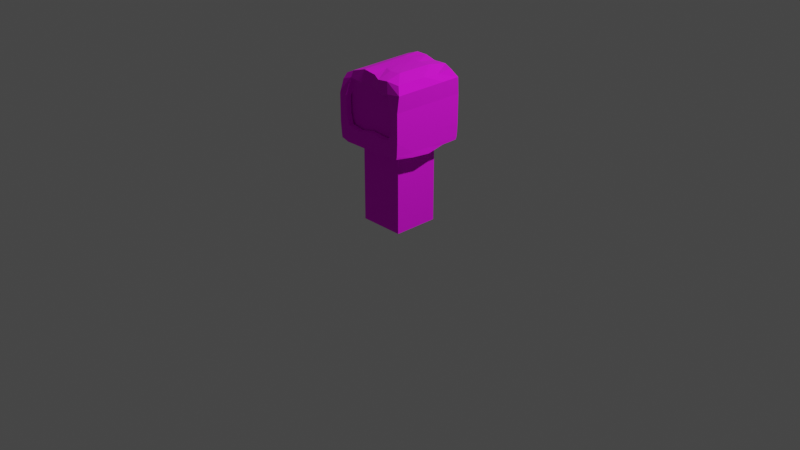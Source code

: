 # Source: creature.blend  (saved by Blender 2.92.15; exported with 4.5.12 LTS)
import bpy
from mathutils import Matrix  # noqa: F401  (used for matrix-valued properties, if any)

bpy.ops.wm.read_factory_settings(use_empty=True)
scene = bpy.context.scene
scene.name = 'Scene'

# ---- collections
col_collection = bpy.data.collections.new('Collection'); scene.collection.children.link(col_collection)

# ---- images (referenced by path relative to the original .blend; pixels are not part of the script)
import os
ASSET_DIR = os.environ.get("B2B_ASSET_DIR", "")  # directory of the original .blend (textures are referenced by path, not embedded)
HERE = os.path.dirname(os.path.abspath(__file__))  # packed textures are extracted next to this script under _unpacked/

def load_image(name, relpath, width, height, colorspace="sRGB"):
    """Load a texture the original file referenced (path relative to the .blend, or extracted next to this script)."""
    p = next((c for c in (os.path.join(HERE, relpath), os.path.join(ASSET_DIR, relpath)) if relpath and os.path.exists(c)), "")
    if p:
        img = bpy.data.images.load(p, check_existing=True)
        img.name = name
    else:  # same state as the original file: an image datablock whose file is absent (Cycles renders it pink)
        img = bpy.data.images.new(name, width, height)
        img.source = "FILE"
        img.filepath = "//" + (relpath or name)
    img.colorspace_settings.name = colorspace
    return img
img_bigpalette_png = load_image('BigPalette.png', 'BigPalette.png', 1024, 1024, 'sRGB')

# ---- materials (node trees are filled in below, after node groups)
mat_bigpalette = bpy.data.materials.new('BigPalette')
mat_bigpalette.alpha_threshold = 0.0
mat_bigpalette.use_transparent_shadow = False
mat_bigpalette.line_color = (0.0, 0.0, 0.0, 1.0)

# ---- material node trees
mat_bigpalette.use_nodes = True; mat_bigpalette.node_tree.nodes.clear()
_N = mat_bigpalette.node_tree.nodes; _L = mat_bigpalette.node_tree.links
n0 = _N.new('ShaderNodeOutputMaterial'); n0.name = 'Material Output'; n0.location = (300, 300)
n1 = _N.new('ShaderNodeBsdfPrincipled'); n1.name = 'Principled BSDF'; n1.location = (10, 300)
n1.distribution = 'GGX'
n1.subsurface_method = 'BURLEY'
n1.inputs[2].default_value = 1.0
n1.inputs[3].default_value = 1.45
n1.inputs[27].default_value = (0.0, 0.0, 0.0, 1.0)
n1.inputs[28].default_value = 1.0
n2 = _N.new('ShaderNodeTexImage'); n2.name = 'Image Texture'; n2.location = (-280, 280)
n2.image = img_bigpalette_png
_L.new(n1.outputs[0], n0.inputs[0])
_L.new(n2.outputs[0], n1.inputs[0])
n0.is_active_output = True

# ---- world
world_world = bpy.data.worlds.new('World'); scene.world = world_world
world_world.use_nodes = True; world_world.node_tree.nodes.clear()
_N = world_world.node_tree.nodes; _L = world_world.node_tree.links
n0 = _N.new('ShaderNodeOutputWorld'); n0.name = 'World Output'; n0.location = (300, 300)
n1 = _N.new('ShaderNodeBackground'); n1.name = 'Background'; n1.location = (10, 300)
n1.inputs[0].default_value = (0.05088, 0.05088, 0.05088, 1.0)
_L.new(n1.outputs[0], n0.inputs[0])
n0.is_active_output = True
world_world.color = (0.05088, 0.05088, 0.05088)
world_world.use_sun_shadow = False
world_world.sun_shadow_jitter_overblur = 0.0

# ---- cameras
cam_camera = bpy.data.cameras.new('Camera')
cam_camera.clip_end = 100.0
cam_camera.ortho_scale = 7.314

# ---- lights
light_light = bpy.data.lights.new('Light', 'POINT')
light_light.transmission_factor = 0.0
light_light.energy = 1000.0
light_light.shadow_soft_size = 0.1
light_light.shadow_maximum_resolution = 0.006
light_light.use_absolute_resolution = True

# ---- meshes
me_cube = bpy.data.meshes.new('Cube')
me_cube.from_pydata([(0.6749, 0.6749, 2.0), (0.6749, -0.6749, 2.0), (0.6749, -0.6749, 2.1), (0.6749, 0.6749, 2.1), (1.35, -1.35, 2.12), (-1.35, -1.35, 2.12), (1.35, 1.35, 2.12), (-1.35, 1.35, 2.12), (1.35, -1.35, 2.12), (-1.35, -1.35, 2.12), (1.35, 1.35, 2.12), (-1.35, 1.35, 2.12), (1.35, -1.35, 3.32), (1.35, 1.35, 3.32), (-0.6749, 0.6749, 2.0), (-0.6749, -0.6749, 2.0), (-0.6749, -0.6749, 2.1), (-0.6749, 0.6749, 2.1), (-1.35, -1.35, 2.12), (1.35, -1.35, 2.12), (-1.35, 1.35, 2.12), (1.35, 1.35, 2.12), (-1.35, -1.35, 2.12), (1.35, -1.35, 2.12), (-1.35, 1.35, 2.12), (1.35, 1.35, 2.12), (-1.35, -1.35, 3.32), (-1.35, 1.35, 3.32), (0.0, -0.6749, 2.0), (0.0, 0.6749, 2.0), (0.0, -0.6749, 2.1), (0.0, 0.6749, 2.1), (0.0, -1.35, 2.12), (0.0, 1.35, 2.12), (0.0, -1.35, 2.12), (0.0, 1.35, 2.12), (0.0, -1.35, 3.32), (0.0, 1.35, 3.32)], [(5, 9), (11, 7), (19, 23), (25, 21)], [(1, 0, 3, 2), (28, 1, 2, 30), (30, 2, 4, 32), (2, 3, 6, 4), (32, 4, 8, 34), (4, 6, 10, 8), (8, 10, 13, 12), (34, 8, 12, 36), (13, 37, 36, 12), (6, 33, 35, 10), (10, 35, 37, 13), (3, 31, 33, 6), (0, 29, 31, 3), (15, 16, 17, 14), (28, 30, 16, 15), (30, 32, 18, 16), (16, 18, 20, 17), (32, 34, 22, 18), (18, 22, 24, 20), (22, 26, 27, 24), (34, 36, 26, 22), (27, 26, 36, 37), (20, 24, 35, 33), (24, 27, 37, 35), (17, 20, 33, 31), (14, 17, 31, 29)])
_uv = me_cube.uv_layers.new(name='UVMap')
_uv.uv.foreach_set('vector', [0.9006, 0.8229, 0.9006, 0.8264, 0.8999, 0.8264, 0.8999, 0.8229, 0.9018, 0.8229, 0.9018, 0.8246, 0.9012, 0.8246, 0.9012, 0.8229, 0.9112, 0.8177, 0.9071, 0.8177, 0.9029, 0.816, 0.9112, 0.816, 0.9071, 0.8177, 0.9071, 0.8212, 0.9029, 0.8229, 0.9029, 0.816, 0.8972, 0.8276, 0.8972, 0.8276, 0.8972, 0.8276, 0.8972, 0.8276, 0.8972, 0.8276, 0.8972, 0.8276, 0.8972, 0.8276, 0.8972, 0.8276, 0.9103, 0.8229, 0.9103, 0.8299, 0.9029, 0.8299, 0.9029, 0.8229, 0.9029, 0.8299, 0.9092, 0.8299, 0.9092, 0.8341, 0.9029, 0.8341, 0.8937, 0.8229, 0.8999, 0.8229, 0.8999, 0.8322, 0.8937, 0.8322, 0.8972, 0.8276, 0.8972, 0.8276, 0.8972, 0.8276, 0.8972, 0.8276, 0.8937, 0.8322, 0.8999, 0.8322, 0.8999, 0.8363, 0.8937, 0.8363, 0.9071, 0.8212, 0.9112, 0.8212, 0.9112, 0.8229, 0.9029, 0.8229, 0.9012, 0.8229, 0.9012, 0.8246, 0.9006, 0.8246, 0.9006, 0.8229, 0.9006, 0.8229, 0.8999, 0.8229, 0.8999, 0.8264, 0.9006, 0.8264, 0.9018, 0.8229, 0.9012, 0.8229, 0.9012, 0.8246, 0.9018, 0.8246, 0.9112, 0.8177, 0.9112, 0.816, 0.9029, 0.816, 0.9071, 0.8177, 0.9071, 0.8177, 0.9029, 0.816, 0.9029, 0.8229, 0.9071, 0.8212, 0.8972, 0.8276, 0.8972, 0.8276, 0.8972, 0.8276, 0.8972, 0.8276, 0.8972, 0.8276, 0.8972, 0.8276, 0.8972, 0.8276, 0.8972, 0.8276, 0.9103, 0.8229, 0.9029, 0.8229, 0.9029, 0.8299, 0.9103, 0.8299, 0.9029, 0.8299, 0.9029, 0.8341, 0.9092, 0.8341, 0.9092, 0.8299, 0.8937, 0.8229, 0.8937, 0.8322, 0.8999, 0.8322, 0.8999, 0.8229, 0.8972, 0.8276, 0.8972, 0.8276, 0.8972, 0.8276, 0.8972, 0.8276, 0.8937, 0.8322, 0.8937, 0.8363, 0.8999, 0.8363, 0.8999, 0.8322, 0.9071, 0.8212, 0.9029, 0.8229, 0.9112, 0.8229, 0.9112, 0.8212, 0.9012, 0.8229, 0.9006, 0.8229, 0.9006, 0.8246, 0.9012, 0.8246])
me_cube.materials.append(mat_bigpalette)
me_cube.use_remesh_preserve_volume = False
me_cube.use_remesh_preserve_attributes = False
me_cube.use_mirror_vertex_groups = False
me_cube.update()
me_cube_003 = bpy.data.meshes.new('Cube.003')
me_cube_003.from_pydata([(0.6749, 0.6749, 2.0), (1.0, 1.0, 0.0), (0.6749, -0.6749, 2.0), (1.0, -1.0, 0.0), (1.0, -1.0, 2.0), (1.0, 1.0, 2.0), (-0.6749, 0.6749, 2.0), (-1.0, 1.0, 0.0), (-0.6749, -0.6749, 2.0), (-1.0, -1.0, 0.0), (-1.0, -1.0, 2.0), (-1.0, 1.0, 2.0), (0.0, 1.0, 0.0), (0.0, -1.0, 2.0), (0.0, -1.0, 0.0), (0.0, 1.0, 2.0), (0.0, -0.6749, 2.0), (0.0, 0.6749, 2.0)], [], [(12, 1, 3, 14), (1, 5, 4, 3), (12, 15, 5, 1), (0, 2, 4, 5), (17, 0, 5, 15), (2, 16, 13, 4), (3, 4, 13, 14), (12, 14, 9, 7), (7, 9, 10, 11), (12, 7, 11, 15), (6, 11, 10, 8), (17, 15, 11, 6), (8, 10, 13, 16), (9, 14, 13, 10)])
_uv = me_cube_003.uv_layers.new(name='UVMap')
_uv.uv.foreach_set('vector', [0.9898, 0.7566, 0.9849, 0.7566, 0.9849, 0.7525, 0.9898, 0.7525, 0.979, 0.7414, 0.979, 0.7469, 0.9717, 0.7469, 0.9717, 0.7414, 0.9922, 0.747, 0.9922, 0.7525, 0.9886, 0.7525, 0.9886, 0.747, 0.9871, 0.7409, 0.9871, 0.7446, 0.9856, 0.7469, 0.9856, 0.7414, 0.9896, 0.7409, 0.9871, 0.7409, 0.9856, 0.7414, 0.9893, 0.7414, 0.9871, 0.7446, 0.9896, 0.7446, 0.9893, 0.7469, 0.9856, 0.7469, 0.9886, 0.747, 0.9886, 0.7525, 0.9849, 0.7525, 0.9849, 0.747, 0.9898, 0.7566, 0.9898, 0.7525, 0.9849, 0.7525, 0.9849, 0.7566, 0.979, 0.7414, 0.9717, 0.7414, 0.9717, 0.7469, 0.979, 0.7469, 0.9922, 0.747, 0.9886, 0.747, 0.9886, 0.7525, 0.9922, 0.7525, 0.9871, 0.7409, 0.9856, 0.7414, 0.9856, 0.7469, 0.9871, 0.7446, 0.9896, 0.7409, 0.9893, 0.7414, 0.9856, 0.7414, 0.9871, 0.7409, 0.9871, 0.7446, 0.9856, 0.7469, 0.9893, 0.7469, 0.9896, 0.7446, 0.9886, 0.747, 0.9849, 0.747, 0.9849, 0.7525, 0.9886, 0.7525])
me_cube_003.materials.append(mat_bigpalette)
me_cube_003.use_remesh_preserve_volume = False
me_cube_003.use_remesh_preserve_attributes = False
me_cube_003.use_mirror_vertex_groups = False
me_cube_003.update()
me_cube_001 = bpy.data.meshes.new('Cube.001')
me_cube_001.from_pydata([(1.495, -1.545, 2.122), (1.296, -1.298, 2.083), (1.514, 1.455, 2.101), (1.296, 1.296, 2.081), (1.346, -1.25, 3.213), (1.42, -1.362, 3.429), (1.37, 1.253, 3.445), (1.295, 1.157, 3.227), (-1.241, -1.296, 2.16), (-1.438, -1.541, 2.129), (-1.294, 1.296, 2.087), (-1.457, 1.502, 2.084), (-1.349, -1.316, 3.339), (-1.224, -1.178, 3.132), (-1.253, 1.289, 3.148), (-1.372, 1.46, 3.348), (0.0, -1.526, 2.081), (0.0, -1.296, 2.081), (0.0158, 1.515, 2.052), (0.0, 1.296, 2.081), (0.08804, -1.101, 3.233), (0.05797, -1.235, 3.453), (-0.1222, 1.493, 3.505), (-0.1287, 1.321, 3.281), (1.319, 1.282, 3.174), (1.565, 1.451, 3.288), (1.336, -1.301, 3.194), (1.587, -1.494, 3.28), (0.01989, -1.349, 3.278), (0.06266, -1.153, 3.159), (4.7e-08, 1.526, 3.258), (-0.001081, 1.296, 3.224), (-1.55, 1.423, 3.193), (-1.312, 1.246, 3.094), (-1.431, -1.432, 3.227), (-1.275, -1.267, 3.037), (1.296, 1.296, 2.421), (1.526, 1.526, 2.421), (1.296, -1.3, 2.424), (1.526, -1.526, 2.421), (-1.526, 1.526, 2.421), (-1.295, 1.296, 2.423), (-1.526, -1.526, 2.421), (-1.299, -1.296, 2.44), (0.06227, -1.296, 2.421), (0.06227, -1.526, 2.421), (0.0, 1.526, 2.421), (0.0, 1.296, 2.421), (-1.139, 1.296, 2.081), (-1.146, 1.524, 2.059), (-1.026, 1.294, 3.199), (-1.08, 1.461, 3.424), (-1.139, -1.296, 2.081), (-1.139, -1.526, 2.081), (-1.038, -1.15, 3.173), (-1.059, -1.271, 3.402), (-1.139, 1.526, 3.258), (-1.124, 1.296, 3.228), (-1.114, -1.149, 3.163), (-1.101, -1.349, 3.278), (-1.066, -1.526, 2.402), (-1.066, -1.296, 2.402), (-1.139, 1.526, 2.421), (-1.139, 1.296, 2.421), (0.9614, 1.54, 2.106), (0.9843, 1.296, 2.081), (0.9258, 1.431, 3.466), (0.903, 1.307, 3.244), (0.9668, -1.533, 2.099), (0.9847, -1.296, 2.083), (0.9127, -1.44, 3.461), (0.9005, -1.307, 3.244), (0.9843, 1.526, 3.258), (0.9704, 1.301, 3.18), (1.043, -1.322, 3.193), (1.053, -1.554, 3.259), (1.041, -1.532, 2.406), (1.039, -1.302, 2.409), (0.9843, 1.526, 2.421), (0.9843, 1.296, 2.421), (-0.5211, -1.202, 3.481), (-0.5114, -1.074, 3.255), (-0.5658, 1.296, 3.222), (-0.5697, 1.526, 3.258), (-0.5697, 1.526, 2.421), (-0.5697, 1.296, 2.421), (-0.5697, 1.296, 2.081), (-0.6227, 1.538, 2.046), (-0.4938, 1.257, 3.294), (-0.5145, 1.424, 3.524), (-0.5205, -1.349, 3.256), (-0.521, -1.155, 3.131), (0.4986, -1.298, 3.225), (0.4635, -1.442, 3.438), (0.4921, -1.526, 3.258), (0.5361, -1.325, 3.15), (0.4589, 1.54, 2.092), (0.4921, 1.296, 2.081), (0.39, 1.419, 3.463), (0.3811, 1.262, 3.244), (0.4921, 1.526, 3.258), (0.4878, 1.296, 3.212), (0.4921, 1.526, 2.421), (0.4921, 1.296, 2.421), (0.7191, -1.526, 2.081), (0.7202, -1.296, 2.082), (0.7312, -1.296, 2.393), (0.7301, -1.526, 2.392), (-0.5697, -1.296, 2.081), (-0.5697, -1.526, 2.081), (-0.5514, -1.296, 2.358), (-0.5514, -1.526, 2.358), (0.0, 1.526, 2.63), (0.0, 1.296, 2.63), (1.526, 1.526, 2.63), (1.296, 1.296, 2.63), (1.296, -1.296, 2.628), (1.526, -1.526, 2.63), (-1.296, 1.296, 2.63), (-1.526, 1.526, 2.63), (-1.526, -1.526, 2.63), (-1.296, -1.296, 2.63), (-1.18, -1.526, 2.615), (-1.18, -1.296, 2.615), (-1.139, 1.296, 2.63), (-1.139, 1.526, 2.63), (1.182, -1.537, 2.524), (1.182, -1.306, 2.522), (0.9843, 1.296, 2.63), (0.9843, 1.526, 2.63), (-0.5697, 1.526, 2.63), (-0.5697, 1.296, 2.63), (0.4921, 1.526, 2.63), (0.4921, 1.296, 2.63), (0.0, 1.296, 2.966), (0.0, 1.526, 2.966), (1.165, -1.506, 2.928), (1.163, -1.275, 2.925), (0.9843, 1.526, 2.966), (0.977, 1.296, 2.952), (0.4921, 1.296, 2.966), (0.4921, 1.526, 2.966), (1.526, 1.526, 2.966), (1.296, 1.303, 2.967), (1.297, -1.299, 2.984), (1.526, -1.526, 2.966), (-1.294, 1.313, 2.95), (-1.526, 1.526, 2.966), (-1.526, -1.526, 2.966), (-1.309, -1.301, 2.881), (-1.18, -1.526, 2.983), (-1.188, -1.296, 2.932), (-1.123, 1.296, 2.944), (-1.139, 1.526, 2.966), (-0.5697, 1.526, 2.966), (-0.5697, 1.296, 2.966), (1.543, 0.02511, 2.03), (1.296, 0.0, 2.081), (1.309, -0.114, 3.231), (1.412, -0.1102, 3.444), (-0.0352, 0.07708, 3.285), (-0.04158, 0.07319, 3.515), (-1.267, 0.002448, 2.123), (-1.496, 0.03239, 2.114), (-1.36, 0.07179, 3.344), (-1.243, 0.07455, 3.135), (-1.49, -0.004872, 3.21), (-1.274, -0.000528, 3.102), (1.576, -0.02133, 3.284), (1.328, -0.0248, 3.189), (1.296, 0.0, 2.421), (1.526, 0.0, 2.421), (-1.296, 0.001227, 2.432), (-1.526, -5.333e-08, 2.421), (-1.024, 0.09726, 3.187), (-1.069, 0.09501, 3.413), (0.8987, -0.1208, 3.307), (0.9204, -0.12, 3.538), (-0.5178, 0.111, 3.502), (-0.4961, 0.1146, 3.273), (0.4279, -0.127, 3.525), (0.4341, -0.1246, 3.295), (1.296, 0.0, 2.63), (1.526, 0.0, 2.63), (-1.296, 0.0, 2.63), (-1.526, 0.0, 2.63), (1.526, 1.911e-08, 2.966), (1.296, -0.0004396, 2.984), (-1.526, -1.434e-07, 2.966), (-1.297, 0.003297, 2.938), (1.53, -0.7711, 2.065), (1.296, -0.7632, 2.081), (1.299, -0.7764, 3.223), (1.404, -0.7811, 3.439), (0.003467, -0.6088, 3.502), (0.01129, -0.5927, 3.272), (-1.253, -0.7607, 2.144), (-1.489, -0.7953, 2.126), (-1.355, -0.6223, 3.341), (-1.231, -0.6193, 3.134), (1.333, -0.7581, 3.197), (1.581, -0.7576, 3.282), (1.526, -0.7632, 2.421), (1.296, -0.7632, 2.421), (0.9171, -0.8376, 3.536), (0.9022, -0.8254, 3.306), (0.4561, -0.8275, 3.289), (0.4463, -0.8424, 3.518), (1.526, -0.7632, 2.63), (1.296, -0.7632, 2.63), (1.296, -0.7636, 2.986), (1.526, -0.7632, 2.966), (-1.461, -0.7186, 3.218), (-1.252, -0.7144, 3.108), (-1.296, -0.7619, 2.438), (-1.526, -0.7632, 2.421), (-1.021, -0.5859, 3.181), (-1.064, -0.5881, 3.408), (-0.5194, -0.5455, 3.492), (-0.5012, -0.5404, 3.262), (-1.296, -0.7632, 2.63), (-1.526, -0.7632, 2.63), (-1.526, -0.7632, 2.966), (-1.296, -0.7611, 2.936), (-1.292, 0.7134, 3.099), (-1.52, 0.7088, 3.201), (-1.526, 0.7632, 2.421), (-1.296, 0.765, 2.43), (-1.074, 0.7781, 3.419), (-1.027, 0.7804, 3.193), (-0.4952, 0.7696, 3.283), (-0.5161, 0.7676, 3.513), (-1.526, 0.7632, 2.63), (-1.296, 0.7632, 2.63), (-1.296, 0.766, 2.957), (-1.526, 0.7632, 2.966), (1.521, 0.7559, 2.096), (1.296, 0.7632, 2.081), (1.257, 0.635, 3.196), (1.351, 0.6391, 3.411), (-0.09146, 0.7488, 3.298), (-0.08663, 0.7552, 3.528), (-1.281, 0.7656, 2.102), (-1.52, 0.7057, 2.1), (-1.366, 0.7659, 3.346), (-1.253, 0.7685, 3.137), (1.57, 0.7149, 3.286), (1.324, 0.7132, 3.179), (1.296, 0.7632, 2.421), (1.526, 0.7632, 2.421), (0.902, 0.5899, 3.309), (0.9237, 0.5975, 3.539), (0.4095, 0.5883, 3.531), (0.4094, 0.5812, 3.301), (1.296, 0.7632, 2.63), (1.526, 0.7632, 2.63), (1.526, 0.7632, 2.966), (1.296, 0.7628, 2.982), (1.518, 1.503, 2.174), (1.509, -1.533, 2.168), (-1.526, 1.526, 2.151), (-1.477, -1.526, 2.181), (0.01274, -1.526, 2.151), (0.0, 1.526, 2.151), (-1.139, 1.526, 2.151), (-1.125, -1.526, 2.147), (0.9843, 1.526, 2.151), (0.9959, -1.528, 2.148), (-0.5697, 1.526, 2.151), (0.4921, 1.526, 2.151), (0.7213, -1.526, 2.145), (-0.566, -1.526, 2.138), (-1.502, -9.558e-08, 2.166), (1.526, 0.0, 2.151), (1.526, -0.7632, 2.151), (-1.49, -0.7632, 2.174), (-1.514, 0.7632, 2.158), (1.526, 0.7632, 2.151), (1.296, 1.296, 2.151), (1.296, -1.298, 2.153), (-1.294, 1.296, 2.155), (-1.253, -1.296, 2.217), (0.01274, -1.296, 2.151), (0.0, 1.296, 2.151), (-1.139, 1.296, 2.151), (-1.124, -1.296, 2.147), (0.9843, 1.296, 2.151), (0.9958, -1.298, 2.15), (-0.5697, 1.296, 2.151), (0.4921, 1.296, 2.151), (0.7225, -1.296, 2.146), (-0.566, -1.296, 2.138), (-1.273, 0.002198, 2.186), (1.296, 0.0, 2.151), (1.296, -0.7632, 2.151), (-1.262, -0.7609, 2.204), (-1.284, 0.7655, 2.169), (1.296, 0.7632, 2.151), (1.296, -0.7632, 2.081), (1.296, -1.298, 2.083), (0.9843, 1.296, 2.081), (1.296, 1.296, 2.081), (1.296, 1.296, 2.151), (1.296, -1.298, 2.153), (0.7202, -1.296, 2.082), (0.0, -1.296, 2.081), (-1.253, -0.7607, 2.144), (-1.241, -1.296, 2.16), (-1.139, 1.296, 2.081), (-1.294, 1.296, 2.087), (-1.294, 1.296, 2.155), (-1.253, -1.296, 2.217), (-0.5697, -1.296, 2.081), (-0.5697, 1.296, 2.081), (-1.139, -1.296, 2.081), (-1.139, 1.296, 2.151), (-1.124, -1.296, 2.147), (0.4921, 1.296, 2.081), (0.9847, -1.296, 2.083), (0.0, 1.296, 2.081), (-0.5697, 1.296, 2.151), (-0.566, -1.296, 2.138), (1.296, 0.7632, 2.081), (1.296, 0.0, 2.081), (-1.281, 0.7656, 2.102), (-1.267, 0.002448, 2.123), (-1.273, 0.002198, 2.186), (-1.262, -0.7609, 2.204), (-1.284, 0.7655, 2.169), (0.01274, -1.296, 2.151), (0.0, 1.296, 2.151), (0.9843, 1.296, 2.151), (0.9958, -1.298, 2.15), (0.4921, 1.296, 2.151), (0.7225, -1.296, 2.146), (1.296, 0.0, 2.151), (1.296, -0.7632, 2.151), (1.296, 0.7632, 2.151), (0.9077, -0.535, 2.094), (0.9077, -0.9098, 2.096), (0.6888, 0.909, 2.094), (0.9077, 0.909, 2.094), (0.9077, 0.909, 2.143), (0.9077, -0.9101, 2.145), (0.5037, -0.9089, 2.095), (-0.001245, -0.9089, 2.094), (-0.8795, -0.5333, 2.139), (-0.8712, -0.9089, 2.149), (-0.8002, 0.909, 2.094), (-0.9086, 0.909, 2.098), (-0.9087, 0.909, 2.146), (-0.8795, -0.9089, 2.19), (-0.4007, -0.9089, 2.094), (-0.4007, 0.909, 2.094), (-0.8002, -0.9089, 2.094), (-0.8002, 0.909, 2.143), (-0.7897, -0.9089, 2.14), (0.3438, 0.909, 2.094), (0.6892, -0.9089, 2.096), (-0.001245, 0.909, 2.094), (-0.4007, 0.909, 2.143), (-0.3981, -0.9089, 2.134), (0.9077, 0.5352, 2.094), (0.9077, 7.285e-05, 2.094), (-0.8995, 0.5368, 2.109), (-0.8893, 0.001789, 2.124), (-0.8936, 0.001614, 2.168), (-0.8858, -0.5334, 2.181), (-0.9017, 0.5368, 2.156), (0.007689, -0.9089, 2.143), (-0.001245, 0.909, 2.143), (0.6888, 0.909, 2.143), (0.6969, -0.9097, 2.143), (0.3438, 0.909, 2.143), (0.5053, -0.9089, 2.14), (0.9077, 7.285e-05, 2.143), (0.9077, -0.535, 2.143), (0.9077, 0.5352, 2.143)], [], [(190, 0, 1, 191), (64, 2, 3, 65), (104, 16, 17, 105), (196, 8, 9, 197), (48, 10, 11, 49), (108, 17, 16, 109), (94, 28, 29, 95), (106, 44, 45, 107), (86, 48, 49, 87), (8, 52, 53, 9), (90, 59, 58, 91), (110, 61, 60, 111), (122, 60, 61, 123), (96, 64, 65, 97), (0, 68, 69, 1), (136, 75, 74, 137), (19, 86, 87, 18), (28, 90, 91, 29), (75, 94, 95, 74), (18, 96, 97, 19), (68, 104, 105, 69), (77, 106, 107, 76), (52, 108, 109, 53), (44, 110, 111, 45), (150, 122, 123, 151), (76, 126, 127, 77), (126, 136, 137, 127), (59, 150, 151, 58), (236, 156, 157, 237), (242, 162, 163, 243), (156, 190, 191, 157), (162, 196, 197, 163), (2, 236, 237, 3), (10, 242, 243, 11), (239, 246, 25, 6), (238, 7, 24, 247), (70, 75, 27, 5), (71, 4, 26, 74), (93, 207, 194, 21), (92, 20, 195, 206), (98, 100, 30, 22), (99, 23, 31, 101), (32, 225, 244, 15), (33, 14, 245, 224), (34, 59, 55, 12), (35, 13, 54, 58), (194, 218, 80, 21), (195, 20, 81, 219), (30, 83, 89, 22), (31, 23, 88, 82), (135, 154, 83, 30), (134, 31, 82, 155), (148, 150, 59, 34), (149, 35, 58, 151), (147, 235, 225, 32), (146, 33, 224, 234), (100, 141, 135, 30), (101, 31, 134, 140), (75, 136, 145, 27), (74, 26, 144, 137), (246, 256, 142, 25), (247, 24, 143, 257), (277, 236, 2, 258), (52, 8, 307, 314), (267, 68, 0, 259), (196, 162, 325, 306), (269, 96, 18, 263), (17, 108, 312, 305), (260, 276, 226, 40), (280, 41, 227, 296), (261, 265, 60, 42), (281, 43, 61, 285), (263, 268, 84, 46), (283, 47, 85, 288), (264, 260, 40, 62), (284, 63, 41, 280), (265, 271, 111, 60), (285, 61, 110, 291), (153, 147, 32, 56), (152, 57, 33, 146), (56, 32, 15, 51), (57, 50, 14, 33), (217, 198, 12, 55), (216, 54, 13, 199), (59, 90, 80, 55), (58, 54, 81, 91), (258, 2, 64, 266), (282, 290, 334, 329), (270, 104, 68, 267), (108, 52, 314, 312), (25, 142, 138, 72), (24, 73, 139, 143), (6, 25, 72, 66), (7, 67, 73, 24), (5, 193, 204, 70), (4, 71, 205, 192), (93, 94, 75, 70), (92, 71, 74, 95), (90, 28, 21, 80), (91, 81, 20, 29), (268, 264, 62, 84), (288, 85, 63, 284), (154, 153, 56, 83), (155, 82, 57, 152), (83, 56, 51, 89), (82, 88, 50, 57), (218, 217, 55, 80), (219, 81, 54, 216), (21, 28, 94, 93), (20, 92, 95, 29), (266, 64, 96, 269), (291, 282, 329, 321), (72, 138, 141, 100), (73, 101, 140, 139), (66, 72, 100, 98), (67, 99, 101, 73), (70, 204, 207, 93), (71, 92, 206, 205), (262, 16, 104, 270), (297, 278, 302, 337), (271, 262, 45, 111), (291, 110, 44, 282), (129, 78, 102, 132), (128, 133, 103, 79), (84, 62, 125, 130), (85, 131, 124, 63), (114, 37, 78, 129), (115, 128, 79, 36), (62, 40, 119, 125), (63, 124, 118, 41), (255, 249, 37, 114), (254, 115, 36, 248), (126, 76, 39, 117), (127, 116, 38, 77), (132, 102, 46, 112), (133, 113, 47, 103), (40, 226, 232, 119), (41, 118, 233, 227), (42, 60, 122, 120), (43, 121, 123, 61), (46, 84, 130, 112), (47, 113, 131, 85), (138, 129, 132, 141), (139, 140, 133, 128), (130, 125, 153, 154), (131, 155, 152, 124), (142, 114, 129, 138), (143, 139, 128, 115), (125, 119, 147, 153), (124, 152, 146, 118), (256, 255, 114, 142), (257, 143, 115, 254), (136, 126, 117, 145), (137, 144, 116, 127), (141, 132, 112, 135), (140, 134, 113, 133), (119, 232, 235, 147), (118, 146, 234, 233), (120, 122, 150, 148), (121, 149, 151, 123), (112, 130, 154, 135), (113, 134, 155, 131), (185, 221, 222, 188), (184, 189, 223, 220), (211, 208, 183, 186), (210, 187, 182, 209), (173, 215, 221, 185), (172, 184, 220, 214), (208, 202, 171, 183), (209, 182, 170, 203), (177, 251, 252, 180), (176, 181, 253, 250), (231, 228, 175, 178), (230, 179, 174, 229), (159, 239, 251, 177), (158, 176, 250, 238), (228, 244, 164, 175), (229, 174, 165, 245), (272, 275, 215, 173), (292, 172, 214, 295), (274, 190, 156, 273), (242, 10, 309, 324), (201, 211, 186, 168), (200, 169, 187, 210), (188, 222, 212, 166), (189, 167, 213, 223), (241, 231, 178, 161), (240, 160, 179, 230), (166, 212, 198, 164), (167, 165, 199, 213), (180, 252, 241, 161), (181, 160, 240, 253), (193, 201, 168, 159), (192, 158, 169, 200), (5, 27, 201, 193), (4, 192, 200, 26), (212, 34, 12, 198), (213, 199, 13, 35), (222, 148, 34, 212), (223, 213, 35, 149), (27, 145, 211, 201), (26, 200, 210, 144), (259, 0, 190, 274), (292, 295, 327, 326), (275, 261, 42, 215), (295, 214, 43, 281), (117, 39, 202, 208), (116, 209, 203, 38), (215, 42, 120, 221), (214, 220, 121, 43), (145, 117, 208, 211), (144, 210, 209, 116), (221, 120, 148, 222), (220, 223, 149, 121), (204, 177, 180, 207), (205, 206, 181, 176), (178, 175, 217, 218), (179, 219, 216, 174), (193, 159, 177, 204), (192, 205, 176, 158), (175, 164, 198, 217), (174, 216, 199, 165), (161, 178, 218, 194), (160, 195, 219, 179), (207, 180, 161, 194), (206, 195, 160, 181), (252, 98, 22, 241), (253, 240, 23, 99), (22, 89, 231, 241), (23, 240, 230, 88), (51, 15, 244, 228), (50, 229, 245, 14), (239, 6, 66, 251), (238, 250, 67, 7), (89, 51, 228, 231), (88, 230, 229, 50), (251, 66, 98, 252), (250, 253, 99, 67), (232, 185, 188, 235), (233, 234, 189, 184), (186, 183, 255, 256), (187, 257, 254, 182), (226, 173, 185, 232), (227, 233, 184, 172), (183, 171, 249, 255), (182, 254, 248, 170), (276, 272, 173, 226), (296, 227, 172, 292), (273, 156, 236, 277), (287, 279, 303, 332), (168, 186, 256, 246), (169, 247, 257, 187), (235, 188, 166, 225), (234, 224, 167, 189), (225, 166, 164, 244), (224, 245, 165, 167), (159, 168, 246, 239), (158, 238, 247, 169), (171, 273, 277, 249), (243, 163, 272, 276), (197, 9, 261, 275), (39, 259, 274, 202), (202, 274, 273, 171), (163, 197, 275, 272), (109, 16, 262, 271), (45, 262, 270, 107), (78, 266, 269, 102), (87, 49, 264, 268), (107, 270, 267, 76), (37, 258, 266, 78), (53, 109, 271, 265), (49, 11, 260, 264), (18, 87, 268, 263), (9, 53, 265, 261), (11, 243, 276, 260), (102, 269, 263, 46), (76, 267, 259, 39), (249, 277, 258, 37), (170, 248, 297, 293), (294, 293, 335, 336), (48, 86, 313, 308), (38, 203, 294, 279), (203, 170, 293, 294), (237, 157, 323, 322), (289, 283, 330, 333), (44, 106, 290, 282), (79, 103, 289, 286), (65, 3, 301, 300), (106, 77, 287, 290), (36, 79, 286, 278), (279, 294, 336, 303), (86, 19, 319, 313), (157, 191, 298, 323), (280, 296, 328, 310), (295, 281, 311, 327), (103, 47, 283, 289), (77, 38, 279, 287), (248, 36, 278, 297), (299, 318, 358, 339), (311, 316, 356, 351), (301, 322, 362, 341), (300, 301, 341, 340), (328, 326, 366, 368), (317, 300, 340, 357), (330, 320, 360, 370), (298, 299, 339, 338), (335, 337, 377, 375), (315, 310, 350, 355), (306, 325, 365, 346), (316, 321, 361, 356), (323, 298, 338, 363), (314, 307, 347, 354), (302, 331, 371, 342), (308, 313, 353, 348), (334, 332, 372, 374), (325, 324, 364, 365), (305, 312, 352, 345), (320, 315, 355, 360), (286, 289, 333, 331), (97, 65, 300, 317), (8, 196, 306, 307), (162, 242, 324, 325), (288, 284, 315, 320), (290, 287, 332, 334), (19, 97, 317, 319), (10, 48, 308, 309), (278, 286, 331, 302), (285, 291, 321, 316), (1, 69, 318, 299), (284, 280, 310, 315), (105, 17, 305, 304), (293, 297, 337, 335), (3, 237, 322, 301), (283, 288, 320, 330), (296, 292, 326, 328), (191, 1, 299, 298), (281, 285, 316, 311), (69, 105, 304, 318), (377, 342, 341, 362), (372, 343, 339, 358), (373, 370, 359, 357), (342, 371, 340, 341), (374, 372, 358, 344), (371, 373, 357, 340), (369, 374, 344, 345), (376, 375, 363, 338), (343, 376, 338, 339), (375, 377, 362, 363), (364, 368, 366, 365), (346, 367, 351, 347), (365, 366, 367, 346), (352, 361, 369, 345), (353, 360, 355, 348), (354, 356, 361, 352), (348, 355, 350, 349), (359, 370, 360, 353), (347, 351, 356, 354), (349, 350, 368, 364), (327, 311, 351, 367), (324, 309, 349, 364), (310, 328, 368, 350), (313, 319, 359, 353), (303, 336, 376, 343), (333, 330, 370, 373), (336, 335, 375, 376), (304, 305, 345, 344), (332, 303, 343, 372), (319, 317, 357, 359), (326, 327, 367, 366), (307, 306, 346, 347), (337, 302, 342, 377), (318, 304, 344, 358), (321, 329, 369, 361), (309, 308, 348, 349), (312, 314, 354, 352), (329, 334, 374, 369), (331, 333, 373, 371), (322, 323, 363, 362)])
_uv = me_cube_001.uv_layers.new(name='UVMap')
_uv.uv.foreach_set('vector', [0.9874, 0.7442, 0.9874, 0.742, 0.9874, 0.742, 0.9874, 0.7442, 0.97, 0.7532, 0.9673, 0.7532, 0.9673, 0.7532, 0.97, 0.7532, 0.982, 0.7505, 0.9784, 0.7505, 0.9784, 0.7505, 0.982, 0.7505, 0.9874, 0.7442, 0.9874, 0.742, 0.9874, 0.742, 0.9874, 0.7442, 0.9692, 0.7532, 0.9673, 0.7532, 0.9673, 0.7532, 0.9692, 0.7532, 0.9813, 0.7505, 0.9784, 0.7505, 0.9784, 0.7505, 0.9813, 0.7505, 0.9809, 0.7549, 0.9784, 0.7549, 0.9784, 0.7549, 0.9809, 0.7549, 0.982, 0.7518, 0.9784, 0.7518, 0.9784, 0.7518, 0.982, 0.7518, 0.972, 0.7532, 0.9692, 0.7532, 0.9692, 0.7532, 0.972, 0.7532, 0.986, 0.7505, 0.9841, 0.7505, 0.9841, 0.7505, 0.986, 0.7505, 0.9813, 0.7549, 0.9841, 0.7549, 0.9841, 0.7549, 0.9813, 0.7549, 0.9813, 0.7518, 0.9841, 0.7518, 0.9841, 0.7518, 0.9813, 0.7518, 0.9841, 0.7525, 0.9841, 0.7518, 0.9841, 0.7518, 0.9841, 0.7525, 0.9724, 0.7532, 0.97, 0.7532, 0.97, 0.7532, 0.9724, 0.7532, 0.986, 0.7505, 0.9833, 0.7505, 0.9833, 0.7505, 0.986, 0.7505, 0.9833, 0.7538, 0.9833, 0.7549, 0.9833, 0.7549, 0.9833, 0.7538, 0.9748, 0.7532, 0.972, 0.7532, 0.972, 0.7532, 0.9748, 0.7532, 0.9784, 0.7549, 0.9813, 0.7549, 0.9813, 0.7549, 0.9784, 0.7549, 0.9833, 0.7549, 0.9809, 0.7549, 0.9809, 0.7549, 0.9833, 0.7549, 0.9748, 0.7532, 0.9724, 0.7532, 0.9724, 0.7532, 0.9748, 0.7532, 0.9833, 0.7505, 0.982, 0.7505, 0.982, 0.7505, 0.9833, 0.7505, 0.9833, 0.7518, 0.982, 0.7518, 0.982, 0.7518, 0.9833, 0.7518, 0.9841, 0.7505, 0.9813, 0.7505, 0.9813, 0.7505, 0.9841, 0.7505, 0.9784, 0.7518, 0.9813, 0.7518, 0.9813, 0.7518, 0.9784, 0.7518, 0.9841, 0.7538, 0.9841, 0.7525, 0.9841, 0.7525, 0.9841, 0.7538, 0.9833, 0.7518, 0.9833, 0.7525, 0.9833, 0.7525, 0.9833, 0.7518, 0.9833, 0.7525, 0.9833, 0.7538, 0.9833, 0.7538, 0.9833, 0.7525, 0.9841, 0.7549, 0.9841, 0.7538, 0.9841, 0.7538, 0.9841, 0.7549, 0.9874, 0.7484, 0.9874, 0.7463, 0.9874, 0.7463, 0.9874, 0.7484, 0.9874, 0.7484, 0.9874, 0.7463, 0.9874, 0.7463, 0.9874, 0.7484, 0.9874, 0.7463, 0.9874, 0.7442, 0.9874, 0.7442, 0.9874, 0.7463, 0.9874, 0.7463, 0.9874, 0.7442, 0.9874, 0.7442, 0.9874, 0.7463, 0.9874, 0.7505, 0.9874, 0.7484, 0.9874, 0.7484, 0.9874, 0.7505, 0.9874, 0.7505, 0.9874, 0.7484, 0.9874, 0.7484, 0.9874, 0.7505, 0.9784, 0.7484, 0.9796, 0.7484, 0.9796, 0.7505, 0.9784, 0.7505, 0.9784, 0.7484, 0.9784, 0.7505, 0.9796, 0.7505, 0.9796, 0.7484, 0.9833, 0.7555, 0.9833, 0.7549, 0.986, 0.7549, 0.986, 0.7555, 0.9833, 0.7555, 0.986, 0.7555, 0.986, 0.7549, 0.9833, 0.7549, 0.9724, 0.7532, 0.9724, 0.7504, 0.9748, 0.7504, 0.9748, 0.7532, 0.9724, 0.7532, 0.9748, 0.7532, 0.9748, 0.7504, 0.9724, 0.7504, 0.9724, 0.7582, 0.9724, 0.7576, 0.9748, 0.7576, 0.9748, 0.7582, 0.9724, 0.7582, 0.9748, 0.7582, 0.9748, 0.7576, 0.9724, 0.7576, 0.9796, 0.7505, 0.9796, 0.7484, 0.9784, 0.7484, 0.9784, 0.7505, 0.9796, 0.7505, 0.9784, 0.7505, 0.9784, 0.7484, 0.9796, 0.7484, 0.986, 0.7549, 0.9841, 0.7549, 0.9841, 0.7555, 0.986, 0.7555, 0.986, 0.7549, 0.986, 0.7555, 0.9841, 0.7555, 0.9841, 0.7549, 0.9748, 0.7504, 0.972, 0.7504, 0.972, 0.7532, 0.9748, 0.7532, 0.9748, 0.7504, 0.9748, 0.7532, 0.972, 0.7532, 0.972, 0.7504, 0.9748, 0.7576, 0.972, 0.7576, 0.972, 0.7582, 0.9748, 0.7582, 0.9748, 0.7576, 0.9748, 0.7582, 0.972, 0.7582, 0.972, 0.7576, 0.9748, 0.7565, 0.972, 0.7565, 0.972, 0.7576, 0.9748, 0.7576, 0.9748, 0.7565, 0.9748, 0.7576, 0.972, 0.7576, 0.972, 0.7565, 0.986, 0.7538, 0.9841, 0.7538, 0.9841, 0.7549, 0.986, 0.7549, 0.986, 0.7538, 0.986, 0.7549, 0.9841, 0.7549, 0.9841, 0.7538, 0.9816, 0.7505, 0.9816, 0.7484, 0.9796, 0.7484, 0.9796, 0.7505, 0.9816, 0.7505, 0.9796, 0.7505, 0.9796, 0.7484, 0.9816, 0.7484, 0.9724, 0.7576, 0.9724, 0.7565, 0.9748, 0.7565, 0.9748, 0.7576, 0.9724, 0.7576, 0.9748, 0.7576, 0.9748, 0.7565, 0.9724, 0.7565, 0.9833, 0.7549, 0.9833, 0.7538, 0.986, 0.7538, 0.986, 0.7549, 0.9833, 0.7549, 0.986, 0.7549, 0.986, 0.7538, 0.9833, 0.7538, 0.9796, 0.7484, 0.9816, 0.7484, 0.9816, 0.7505, 0.9796, 0.7505, 0.9796, 0.7484, 0.9796, 0.7505, 0.9816, 0.7505, 0.9816, 0.7484, 0.9869, 0.7484, 0.9874, 0.7484, 0.9874, 0.7505, 0.9869, 0.7505, 0.9841, 0.7505, 0.986, 0.7505, 0.986, 0.7505, 0.9841, 0.7505, 0.9833, 0.7508, 0.9833, 0.7505, 0.986, 0.7505, 0.986, 0.7508, 0.9874, 0.7442, 0.9874, 0.7463, 0.9874, 0.7463, 0.9874, 0.7442, 0.9724, 0.7535, 0.9724, 0.7532, 0.9748, 0.7532, 0.9748, 0.7535, 0.9784, 0.7505, 0.9813, 0.7505, 0.9813, 0.7505, 0.9784, 0.7505, 0.9869, 0.7505, 0.9869, 0.7484, 0.9851, 0.7484, 0.9851, 0.7505, 0.9869, 0.7505, 0.9851, 0.7505, 0.9851, 0.7484, 0.9869, 0.7484, 0.986, 0.7508, 0.9841, 0.7508, 0.9841, 0.7518, 0.986, 0.7518, 0.986, 0.7508, 0.986, 0.7518, 0.9841, 0.7518, 0.9841, 0.7508, 0.9748, 0.7535, 0.972, 0.7535, 0.972, 0.7545, 0.9748, 0.7545, 0.9748, 0.7535, 0.9748, 0.7545, 0.972, 0.7545, 0.972, 0.7535, 0.9692, 0.7535, 0.9673, 0.7535, 0.9673, 0.7545, 0.9692, 0.7545, 0.9692, 0.7535, 0.9692, 0.7545, 0.9673, 0.7545, 0.9673, 0.7535, 0.9841, 0.7508, 0.9813, 0.7508, 0.9813, 0.7518, 0.9841, 0.7518, 0.9841, 0.7508, 0.9841, 0.7518, 0.9813, 0.7518, 0.9813, 0.7508, 0.9692, 0.7565, 0.9673, 0.7565, 0.9673, 0.7576, 0.9692, 0.7576, 0.9692, 0.7565, 0.9692, 0.7576, 0.9673, 0.7576, 0.9673, 0.7565, 0.9692, 0.7576, 0.9673, 0.7576, 0.9673, 0.7582, 0.9692, 0.7582, 0.9692, 0.7576, 0.9692, 0.7582, 0.9673, 0.7582, 0.9673, 0.7576, 0.9692, 0.7504, 0.9673, 0.7504, 0.9673, 0.7532, 0.9692, 0.7532, 0.9692, 0.7504, 0.9692, 0.7532, 0.9673, 0.7532, 0.9673, 0.7504, 0.9841, 0.7549, 0.9813, 0.7549, 0.9813, 0.7555, 0.9841, 0.7555, 0.9841, 0.7549, 0.9841, 0.7555, 0.9813, 0.7555, 0.9813, 0.7549, 0.9673, 0.7535, 0.9673, 0.7532, 0.97, 0.7532, 0.97, 0.7535, 0.9784, 0.7508, 0.982, 0.7508, 0.982, 0.7508, 0.9784, 0.7508, 0.982, 0.7508, 0.982, 0.7505, 0.9833, 0.7505, 0.9833, 0.7508, 0.9813, 0.7505, 0.9841, 0.7505, 0.9841, 0.7505, 0.9813, 0.7505, 0.9673, 0.7576, 0.9673, 0.7565, 0.97, 0.7565, 0.97, 0.7576, 0.9673, 0.7576, 0.97, 0.7576, 0.97, 0.7565, 0.9673, 0.7565, 0.9673, 0.7582, 0.9673, 0.7576, 0.97, 0.7576, 0.97, 0.7582, 0.9673, 0.7582, 0.97, 0.7582, 0.97, 0.7576, 0.9673, 0.7576, 0.9673, 0.7532, 0.9673, 0.7504, 0.97, 0.7504, 0.97, 0.7532, 0.9673, 0.7532, 0.97, 0.7532, 0.97, 0.7504, 0.9673, 0.7504, 0.9809, 0.7555, 0.9809, 0.7549, 0.9833, 0.7549, 0.9833, 0.7555, 0.9809, 0.7555, 0.9833, 0.7555, 0.9833, 0.7549, 0.9809, 0.7549, 0.9813, 0.7549, 0.9784, 0.7549, 0.9784, 0.7555, 0.9813, 0.7555, 0.9813, 0.7549, 0.9813, 0.7555, 0.9784, 0.7555, 0.9784, 0.7549, 0.972, 0.7535, 0.9692, 0.7535, 0.9692, 0.7545, 0.972, 0.7545, 0.972, 0.7535, 0.972, 0.7545, 0.9692, 0.7545, 0.9692, 0.7535, 0.972, 0.7565, 0.9692, 0.7565, 0.9692, 0.7576, 0.972, 0.7576, 0.972, 0.7565, 0.972, 0.7576, 0.9692, 0.7576, 0.9692, 0.7565, 0.972, 0.7576, 0.9692, 0.7576, 0.9692, 0.7582, 0.972, 0.7582, 0.972, 0.7576, 0.972, 0.7582, 0.9692, 0.7582, 0.9692, 0.7576, 0.972, 0.7504, 0.9692, 0.7504, 0.9692, 0.7532, 0.972, 0.7532, 0.972, 0.7504, 0.972, 0.7532, 0.9692, 0.7532, 0.9692, 0.7504, 0.9784, 0.7555, 0.9784, 0.7549, 0.9809, 0.7549, 0.9809, 0.7555, 0.9784, 0.7555, 0.9809, 0.7555, 0.9809, 0.7549, 0.9784, 0.7549, 0.97, 0.7535, 0.97, 0.7532, 0.9724, 0.7532, 0.9724, 0.7535, 0.9813, 0.7508, 0.9784, 0.7508, 0.9784, 0.7508, 0.9813, 0.7508, 0.97, 0.7576, 0.97, 0.7565, 0.9724, 0.7565, 0.9724, 0.7576, 0.97, 0.7576, 0.9724, 0.7576, 0.9724, 0.7565, 0.97, 0.7565, 0.97, 0.7582, 0.97, 0.7576, 0.9724, 0.7576, 0.9724, 0.7582, 0.97, 0.7582, 0.9724, 0.7582, 0.9724, 0.7576, 0.97, 0.7576, 0.97, 0.7532, 0.97, 0.7504, 0.9724, 0.7504, 0.9724, 0.7532, 0.97, 0.7532, 0.9724, 0.7532, 0.9724, 0.7504, 0.97, 0.7504, 0.9784, 0.7508, 0.9784, 0.7505, 0.982, 0.7505, 0.982, 0.7508, 0.9869, 0.7484, 0.9869, 0.7505, 0.9869, 0.7505, 0.9869, 0.7484, 0.9813, 0.7508, 0.9784, 0.7508, 0.9784, 0.7518, 0.9813, 0.7518, 0.9813, 0.7508, 0.9813, 0.7518, 0.9784, 0.7518, 0.9784, 0.7508, 0.97, 0.7553, 0.97, 0.7545, 0.9724, 0.7545, 0.9724, 0.7553, 0.97, 0.7553, 0.9724, 0.7553, 0.9724, 0.7545, 0.97, 0.7545, 0.972, 0.7545, 0.9692, 0.7545, 0.9692, 0.7553, 0.972, 0.7553, 0.972, 0.7545, 0.972, 0.7553, 0.9692, 0.7553, 0.9692, 0.7545, 0.9673, 0.7553, 0.9673, 0.7545, 0.97, 0.7545, 0.97, 0.7553, 0.9673, 0.7553, 0.97, 0.7553, 0.97, 0.7545, 0.9673, 0.7545, 0.9692, 0.7545, 0.9673, 0.7545, 0.9673, 0.7553, 0.9692, 0.7553, 0.9692, 0.7545, 0.9692, 0.7553, 0.9673, 0.7553, 0.9673, 0.7545, 0.9838, 0.7484, 0.9851, 0.7484, 0.9851, 0.7505, 0.9838, 0.7505, 0.9838, 0.7484, 0.9838, 0.7505, 0.9851, 0.7505, 0.9851, 0.7484, 0.9833, 0.7525, 0.9833, 0.7518, 0.986, 0.7518, 0.986, 0.7525, 0.9833, 0.7525, 0.986, 0.7525, 0.986, 0.7518, 0.9833, 0.7518, 0.9724, 0.7553, 0.9724, 0.7545, 0.9748, 0.7545, 0.9748, 0.7553, 0.9724, 0.7553, 0.9748, 0.7553, 0.9748, 0.7545, 0.9724, 0.7545, 0.9851, 0.7505, 0.9851, 0.7484, 0.9838, 0.7484, 0.9838, 0.7505, 0.9851, 0.7505, 0.9838, 0.7505, 0.9838, 0.7484, 0.9851, 0.7484, 0.986, 0.7518, 0.9841, 0.7518, 0.9841, 0.7525, 0.986, 0.7525, 0.986, 0.7518, 0.986, 0.7525, 0.9841, 0.7525, 0.9841, 0.7518, 0.9748, 0.7545, 0.972, 0.7545, 0.972, 0.7553, 0.9748, 0.7553, 0.9748, 0.7545, 0.9748, 0.7553, 0.972, 0.7553, 0.972, 0.7545, 0.97, 0.7565, 0.97, 0.7553, 0.9724, 0.7553, 0.9724, 0.7565, 0.97, 0.7565, 0.9724, 0.7565, 0.9724, 0.7553, 0.97, 0.7553, 0.972, 0.7553, 0.9692, 0.7553, 0.9692, 0.7565, 0.972, 0.7565, 0.972, 0.7553, 0.972, 0.7565, 0.9692, 0.7565, 0.9692, 0.7553, 0.9673, 0.7565, 0.9673, 0.7553, 0.97, 0.7553, 0.97, 0.7565, 0.9673, 0.7565, 0.97, 0.7565, 0.97, 0.7553, 0.9673, 0.7553, 0.9692, 0.7553, 0.9673, 0.7553, 0.9673, 0.7565, 0.9692, 0.7565, 0.9692, 0.7553, 0.9692, 0.7565, 0.9673, 0.7565, 0.9673, 0.7553, 0.9816, 0.7484, 0.9838, 0.7484, 0.9838, 0.7505, 0.9816, 0.7505, 0.9816, 0.7484, 0.9816, 0.7505, 0.9838, 0.7505, 0.9838, 0.7484, 0.9833, 0.7538, 0.9833, 0.7525, 0.986, 0.7525, 0.986, 0.7538, 0.9833, 0.7538, 0.986, 0.7538, 0.986, 0.7525, 0.9833, 0.7525, 0.9724, 0.7565, 0.9724, 0.7553, 0.9748, 0.7553, 0.9748, 0.7565, 0.9724, 0.7565, 0.9748, 0.7565, 0.9748, 0.7553, 0.9724, 0.7553, 0.9838, 0.7505, 0.9838, 0.7484, 0.9816, 0.7484, 0.9816, 0.7505, 0.9838, 0.7505, 0.9816, 0.7505, 0.9816, 0.7484, 0.9838, 0.7484, 0.986, 0.7525, 0.9841, 0.7525, 0.9841, 0.7538, 0.986, 0.7538, 0.986, 0.7525, 0.986, 0.7538, 0.9841, 0.7538, 0.9841, 0.7525, 0.9748, 0.7553, 0.972, 0.7553, 0.972, 0.7565, 0.9748, 0.7565, 0.9748, 0.7553, 0.9748, 0.7565, 0.972, 0.7565, 0.972, 0.7553, 0.9838, 0.7463, 0.9838, 0.7442, 0.9816, 0.7442, 0.9816, 0.7463, 0.9838, 0.7463, 0.9816, 0.7463, 0.9816, 0.7442, 0.9838, 0.7442, 0.9816, 0.7442, 0.9838, 0.7442, 0.9838, 0.7463, 0.9816, 0.7463, 0.9816, 0.7442, 0.9816, 0.7463, 0.9838, 0.7463, 0.9838, 0.7442, 0.9851, 0.7463, 0.9851, 0.7442, 0.9838, 0.7442, 0.9838, 0.7463, 0.9851, 0.7463, 0.9838, 0.7463, 0.9838, 0.7442, 0.9851, 0.7442, 0.9838, 0.7442, 0.9851, 0.7442, 0.9851, 0.7463, 0.9838, 0.7463, 0.9838, 0.7442, 0.9838, 0.7463, 0.9851, 0.7463, 0.9851, 0.7442, 0.97, 0.7476, 0.97, 0.7448, 0.9724, 0.7448, 0.9724, 0.7476, 0.97, 0.7476, 0.9724, 0.7476, 0.9724, 0.7448, 0.97, 0.7448, 0.972, 0.7448, 0.9692, 0.7448, 0.9692, 0.7476, 0.972, 0.7476, 0.972, 0.7448, 0.972, 0.7476, 0.9692, 0.7476, 0.9692, 0.7448, 0.9673, 0.7476, 0.9673, 0.7448, 0.97, 0.7448, 0.97, 0.7476, 0.9673, 0.7476, 0.97, 0.7476, 0.97, 0.7448, 0.9673, 0.7448, 0.9692, 0.7448, 0.9673, 0.7448, 0.9673, 0.7476, 0.9692, 0.7476, 0.9692, 0.7448, 0.9692, 0.7476, 0.9673, 0.7476, 0.9673, 0.7448, 0.9869, 0.7463, 0.9869, 0.7442, 0.9851, 0.7442, 0.9851, 0.7463, 0.9869, 0.7463, 0.9851, 0.7463, 0.9851, 0.7442, 0.9869, 0.7442, 0.9869, 0.7442, 0.9874, 0.7442, 0.9874, 0.7463, 0.9869, 0.7463, 0.9874, 0.7484, 0.9874, 0.7505, 0.9874, 0.7505, 0.9874, 0.7484, 0.9796, 0.7442, 0.9816, 0.7442, 0.9816, 0.7463, 0.9796, 0.7463, 0.9796, 0.7442, 0.9796, 0.7463, 0.9816, 0.7463, 0.9816, 0.7442, 0.9816, 0.7463, 0.9816, 0.7442, 0.9796, 0.7442, 0.9796, 0.7463, 0.9816, 0.7463, 0.9796, 0.7463, 0.9796, 0.7442, 0.9816, 0.7442, 0.9748, 0.7448, 0.972, 0.7448, 0.972, 0.7476, 0.9748, 0.7476, 0.9748, 0.7448, 0.9748, 0.7476, 0.972, 0.7476, 0.972, 0.7448, 0.9796, 0.7463, 0.9796, 0.7442, 0.9784, 0.7442, 0.9784, 0.7463, 0.9796, 0.7463, 0.9784, 0.7463, 0.9784, 0.7442, 0.9796, 0.7442, 0.9724, 0.7476, 0.9724, 0.7448, 0.9748, 0.7448, 0.9748, 0.7476, 0.9724, 0.7476, 0.9748, 0.7476, 0.9748, 0.7448, 0.9724, 0.7448, 0.9784, 0.7442, 0.9796, 0.7442, 0.9796, 0.7463, 0.9784, 0.7463, 0.9784, 0.7442, 0.9784, 0.7463, 0.9796, 0.7463, 0.9796, 0.7442, 0.9784, 0.742, 0.9796, 0.742, 0.9796, 0.7442, 0.9784, 0.7442, 0.9784, 0.742, 0.9784, 0.7442, 0.9796, 0.7442, 0.9796, 0.742, 0.9796, 0.7442, 0.9796, 0.742, 0.9784, 0.742, 0.9784, 0.7442, 0.9796, 0.7442, 0.9784, 0.7442, 0.9784, 0.742, 0.9796, 0.742, 0.9816, 0.7442, 0.9816, 0.742, 0.9796, 0.742, 0.9796, 0.7442, 0.9816, 0.7442, 0.9796, 0.7442, 0.9796, 0.742, 0.9816, 0.742, 0.9796, 0.742, 0.9816, 0.742, 0.9816, 0.7442, 0.9796, 0.7442, 0.9796, 0.742, 0.9796, 0.7442, 0.9816, 0.7442, 0.9816, 0.742, 0.9869, 0.742, 0.9874, 0.742, 0.9874, 0.7442, 0.9869, 0.7442, 0.9869, 0.7463, 0.9869, 0.7442, 0.9869, 0.7442, 0.9869, 0.7463, 0.9869, 0.7442, 0.9869, 0.742, 0.9851, 0.742, 0.9851, 0.7442, 0.9869, 0.7442, 0.9851, 0.7442, 0.9851, 0.742, 0.9869, 0.742, 0.9838, 0.742, 0.9851, 0.742, 0.9851, 0.7442, 0.9838, 0.7442, 0.9838, 0.742, 0.9838, 0.7442, 0.9851, 0.7442, 0.9851, 0.742, 0.9851, 0.7442, 0.9851, 0.742, 0.9838, 0.742, 0.9838, 0.7442, 0.9851, 0.7442, 0.9838, 0.7442, 0.9838, 0.742, 0.9851, 0.742, 0.9816, 0.742, 0.9838, 0.742, 0.9838, 0.7442, 0.9816, 0.7442, 0.9816, 0.742, 0.9816, 0.7442, 0.9838, 0.7442, 0.9838, 0.742, 0.9838, 0.7442, 0.9838, 0.742, 0.9816, 0.742, 0.9816, 0.7442, 0.9838, 0.7442, 0.9816, 0.7442, 0.9816, 0.742, 0.9838, 0.742, 0.97, 0.7504, 0.97, 0.7476, 0.9724, 0.7476, 0.9724, 0.7504, 0.97, 0.7504, 0.9724, 0.7504, 0.9724, 0.7476, 0.97, 0.7476, 0.972, 0.7476, 0.9692, 0.7476, 0.9692, 0.7504, 0.972, 0.7504, 0.972, 0.7476, 0.972, 0.7504, 0.9692, 0.7504, 0.9692, 0.7476, 0.9673, 0.7504, 0.9673, 0.7476, 0.97, 0.7476, 0.97, 0.7504, 0.9673, 0.7504, 0.97, 0.7504, 0.97, 0.7476, 0.9673, 0.7476, 0.9692, 0.7476, 0.9673, 0.7476, 0.9673, 0.7504, 0.9692, 0.7504, 0.9692, 0.7476, 0.9692, 0.7504, 0.9673, 0.7504, 0.9673, 0.7476, 0.9748, 0.7476, 0.972, 0.7476, 0.972, 0.7504, 0.9748, 0.7504, 0.9748, 0.7476, 0.9748, 0.7504, 0.972, 0.7504, 0.972, 0.7476, 0.9724, 0.7504, 0.9724, 0.7476, 0.9748, 0.7476, 0.9748, 0.7504, 0.9724, 0.7504, 0.9748, 0.7504, 0.9748, 0.7476, 0.9724, 0.7476, 0.9724, 0.7448, 0.9724, 0.7419, 0.9748, 0.7419, 0.9748, 0.7448, 0.9724, 0.7448, 0.9748, 0.7448, 0.9748, 0.7419, 0.9724, 0.7419, 0.9748, 0.7419, 0.972, 0.7419, 0.972, 0.7448, 0.9748, 0.7448, 0.9748, 0.7419, 0.9748, 0.7448, 0.972, 0.7448, 0.972, 0.7419, 0.9692, 0.7419, 0.9673, 0.7419, 0.9673, 0.7448, 0.9692, 0.7448, 0.9692, 0.7419, 0.9692, 0.7448, 0.9673, 0.7448, 0.9673, 0.7419, 0.9673, 0.7448, 0.9673, 0.7419, 0.97, 0.7419, 0.97, 0.7448, 0.9673, 0.7448, 0.97, 0.7448, 0.97, 0.7419, 0.9673, 0.7419, 0.972, 0.7419, 0.9692, 0.7419, 0.9692, 0.7448, 0.972, 0.7448, 0.972, 0.7419, 0.972, 0.7448, 0.9692, 0.7448, 0.9692, 0.7419, 0.97, 0.7448, 0.97, 0.7419, 0.9724, 0.7419, 0.9724, 0.7448, 0.97, 0.7448, 0.9724, 0.7448, 0.9724, 0.7419, 0.97, 0.7419, 0.9838, 0.7484, 0.9838, 0.7463, 0.9816, 0.7463, 0.9816, 0.7484, 0.9838, 0.7484, 0.9816, 0.7484, 0.9816, 0.7463, 0.9838, 0.7463, 0.9816, 0.7463, 0.9838, 0.7463, 0.9838, 0.7484, 0.9816, 0.7484, 0.9816, 0.7463, 0.9816, 0.7484, 0.9838, 0.7484, 0.9838, 0.7463, 0.9851, 0.7484, 0.9851, 0.7463, 0.9838, 0.7463, 0.9838, 0.7484, 0.9851, 0.7484, 0.9838, 0.7484, 0.9838, 0.7463, 0.9851, 0.7463, 0.9838, 0.7463, 0.9851, 0.7463, 0.9851, 0.7484, 0.9838, 0.7484, 0.9838, 0.7463, 0.9838, 0.7484, 0.9851, 0.7484, 0.9851, 0.7463, 0.9869, 0.7484, 0.9869, 0.7463, 0.9851, 0.7463, 0.9851, 0.7484, 0.9869, 0.7484, 0.9851, 0.7484, 0.9851, 0.7463, 0.9869, 0.7463, 0.9869, 0.7463, 0.9874, 0.7463, 0.9874, 0.7484, 0.9869, 0.7484, 0.9833, 0.7508, 0.986, 0.7508, 0.986, 0.7508, 0.9833, 0.7508, 0.9796, 0.7463, 0.9816, 0.7463, 0.9816, 0.7484, 0.9796, 0.7484, 0.9796, 0.7463, 0.9796, 0.7484, 0.9816, 0.7484, 0.9816, 0.7463, 0.9816, 0.7484, 0.9816, 0.7463, 0.9796, 0.7463, 0.9796, 0.7484, 0.9816, 0.7484, 0.9796, 0.7484, 0.9796, 0.7463, 0.9816, 0.7463, 0.9796, 0.7484, 0.9796, 0.7463, 0.9784, 0.7463, 0.9784, 0.7484, 0.9796, 0.7484, 0.9784, 0.7484, 0.9784, 0.7463, 0.9796, 0.7463, 0.9784, 0.7463, 0.9796, 0.7463, 0.9796, 0.7484, 0.9784, 0.7484, 0.9784, 0.7463, 0.9784, 0.7484, 0.9796, 0.7484, 0.9796, 0.7463, 0.9851, 0.7463, 0.9869, 0.7463, 0.9869, 0.7484, 0.9851, 0.7484, 0.9874, 0.7484, 0.9874, 0.7463, 0.9869, 0.7463, 0.9869, 0.7484, 0.9874, 0.7442, 0.9874, 0.742, 0.9869, 0.742, 0.9869, 0.7442, 0.9851, 0.742, 0.9869, 0.742, 0.9869, 0.7442, 0.9851, 0.7442, 0.9851, 0.7442, 0.9869, 0.7442, 0.9869, 0.7463, 0.9851, 0.7463, 0.9874, 0.7463, 0.9874, 0.7442, 0.9869, 0.7442, 0.9869, 0.7463, 0.9813, 0.7505, 0.9784, 0.7505, 0.9784, 0.7508, 0.9813, 0.7508, 0.9784, 0.7518, 0.9784, 0.7508, 0.982, 0.7508, 0.982, 0.7518, 0.97, 0.7545, 0.97, 0.7535, 0.9724, 0.7535, 0.9724, 0.7545, 0.972, 0.7532, 0.9692, 0.7532, 0.9692, 0.7535, 0.972, 0.7535, 0.982, 0.7518, 0.982, 0.7508, 0.9833, 0.7508, 0.9833, 0.7518, 0.9673, 0.7545, 0.9673, 0.7535, 0.97, 0.7535, 0.97, 0.7545, 0.9841, 0.7505, 0.9813, 0.7505, 0.9813, 0.7508, 0.9841, 0.7508, 0.9692, 0.7532, 0.9673, 0.7532, 0.9673, 0.7535, 0.9692, 0.7535, 0.9748, 0.7532, 0.972, 0.7532, 0.972, 0.7535, 0.9748, 0.7535, 0.986, 0.7505, 0.9841, 0.7505, 0.9841, 0.7508, 0.986, 0.7508, 0.9874, 0.7505, 0.9874, 0.7484, 0.9869, 0.7484, 0.9869, 0.7505, 0.9724, 0.7545, 0.9724, 0.7535, 0.9748, 0.7535, 0.9748, 0.7545, 0.9833, 0.7518, 0.9833, 0.7508, 0.986, 0.7508, 0.986, 0.7518, 0.9851, 0.7484, 0.9869, 0.7484, 0.9869, 0.7505, 0.9851, 0.7505, 0.9851, 0.7463, 0.9851, 0.7484, 0.9869, 0.7484, 0.9869, 0.7463, 0.9869, 0.7442, 0.9869, 0.7463, 0.9869, 0.7463, 0.9869, 0.7442, 0.9692, 0.7532, 0.972, 0.7532, 0.972, 0.7532, 0.9692, 0.7532, 0.9851, 0.742, 0.9851, 0.7442, 0.9869, 0.7442, 0.9869, 0.742, 0.9851, 0.7442, 0.9851, 0.7463, 0.9869, 0.7463, 0.9869, 0.7442, 0.9874, 0.7484, 0.9874, 0.7463, 0.9874, 0.7463, 0.9874, 0.7484, 0.9724, 0.7535, 0.9748, 0.7535, 0.9748, 0.7535, 0.9724, 0.7535, 0.9784, 0.7518, 0.982, 0.7518, 0.982, 0.7508, 0.9784, 0.7508, 0.97, 0.7545, 0.9724, 0.7545, 0.9724, 0.7535, 0.97, 0.7535, 0.97, 0.7532, 0.9673, 0.7532, 0.9673, 0.7532, 0.97, 0.7532, 0.982, 0.7518, 0.9833, 0.7518, 0.9833, 0.7508, 0.982, 0.7508, 0.9673, 0.7545, 0.97, 0.7545, 0.97, 0.7535, 0.9673, 0.7535, 0.9869, 0.742, 0.9869, 0.7442, 0.9869, 0.7442, 0.9869, 0.742, 0.972, 0.7532, 0.9748, 0.7532, 0.9748, 0.7532, 0.972, 0.7532, 0.9874, 0.7463, 0.9874, 0.7442, 0.9874, 0.7442, 0.9874, 0.7463, 0.9869, 0.7505, 0.9869, 0.7484, 0.9869, 0.7484, 0.9869, 0.7505, 0.9869, 0.7442, 0.9869, 0.742, 0.9869, 0.742, 0.9869, 0.7442, 0.9724, 0.7545, 0.9748, 0.7545, 0.9748, 0.7535, 0.9724, 0.7535, 0.9833, 0.7518, 0.986, 0.7518, 0.986, 0.7508, 0.9833, 0.7508, 0.9851, 0.7484, 0.9851, 0.7505, 0.9869, 0.7505, 0.9869, 0.7484, 0.986, 0.7505, 0.9833, 0.7505, 0.9833, 0.7505, 0.986, 0.7505, 0.986, 0.7508, 0.9841, 0.7508, 0.9841, 0.7508, 0.986, 0.7508, 0.9874, 0.7505, 0.9874, 0.7484, 0.9874, 0.7484, 0.9874, 0.7505, 0.97, 0.7532, 0.9673, 0.7532, 0.9673, 0.7532, 0.97, 0.7532, 0.9869, 0.7484, 0.9869, 0.7463, 0.9869, 0.7463, 0.9869, 0.7484, 0.9724, 0.7532, 0.97, 0.7532, 0.97, 0.7532, 0.9724, 0.7532, 0.9748, 0.7535, 0.972, 0.7535, 0.972, 0.7535, 0.9748, 0.7535, 0.9874, 0.7442, 0.9874, 0.742, 0.9874, 0.742, 0.9874, 0.7442, 0.9869, 0.7463, 0.9869, 0.7484, 0.9869, 0.7484, 0.9869, 0.7463, 0.9692, 0.7535, 0.9673, 0.7535, 0.9673, 0.7535, 0.9692, 0.7535, 0.9874, 0.7442, 0.9874, 0.7463, 0.9874, 0.7463, 0.9874, 0.7442, 0.9841, 0.7508, 0.9813, 0.7508, 0.9813, 0.7508, 0.9841, 0.7508, 0.9874, 0.7463, 0.9874, 0.7442, 0.9874, 0.7442, 0.9874, 0.7463, 0.9841, 0.7505, 0.986, 0.7505, 0.986, 0.7505, 0.9841, 0.7505, 0.9673, 0.7535, 0.97, 0.7535, 0.97, 0.7535, 0.9673, 0.7535, 0.9692, 0.7532, 0.972, 0.7532, 0.972, 0.7532, 0.9692, 0.7532, 0.982, 0.7508, 0.9833, 0.7508, 0.9833, 0.7508, 0.982, 0.7508, 0.9874, 0.7463, 0.9874, 0.7484, 0.9874, 0.7484, 0.9874, 0.7463, 0.9784, 0.7505, 0.9813, 0.7505, 0.9813, 0.7505, 0.9784, 0.7505, 0.972, 0.7535, 0.9692, 0.7535, 0.9692, 0.7535, 0.972, 0.7535, 0.97, 0.7535, 0.9724, 0.7535, 0.9724, 0.7535, 0.97, 0.7535, 0.9724, 0.7532, 0.97, 0.7532, 0.97, 0.7532, 0.9724, 0.7532, 0.9874, 0.742, 0.9874, 0.7442, 0.9874, 0.7442, 0.9874, 0.742, 0.9874, 0.7463, 0.9874, 0.7484, 0.9874, 0.7484, 0.9874, 0.7463, 0.972, 0.7535, 0.9692, 0.7535, 0.9692, 0.7535, 0.972, 0.7535, 0.982, 0.7508, 0.9833, 0.7508, 0.9833, 0.7508, 0.982, 0.7508, 0.9748, 0.7532, 0.9724, 0.7532, 0.9724, 0.7532, 0.9748, 0.7532, 0.9673, 0.7532, 0.9692, 0.7532, 0.9692, 0.7532, 0.9673, 0.7532, 0.9673, 0.7535, 0.97, 0.7535, 0.97, 0.7535, 0.9673, 0.7535, 0.9841, 0.7508, 0.9813, 0.7508, 0.9813, 0.7508, 0.9841, 0.7508, 0.986, 0.7505, 0.9833, 0.7505, 0.9833, 0.7505, 0.986, 0.7505, 0.9692, 0.7535, 0.9673, 0.7535, 0.9673, 0.7535, 0.9692, 0.7535, 0.982, 0.7505, 0.9784, 0.7505, 0.9784, 0.7505, 0.982, 0.7505, 0.9869, 0.7463, 0.9869, 0.7484, 0.9869, 0.7484, 0.9869, 0.7463, 0.9874, 0.7505, 0.9874, 0.7484, 0.9874, 0.7484, 0.9874, 0.7505, 0.9748, 0.7535, 0.972, 0.7535, 0.972, 0.7535, 0.9748, 0.7535, 0.9869, 0.7484, 0.9869, 0.7463, 0.9869, 0.7463, 0.9869, 0.7484, 0.9874, 0.7442, 0.9874, 0.742, 0.9874, 0.742, 0.9874, 0.7442, 0.986, 0.7508, 0.9841, 0.7508, 0.9841, 0.7508, 0.986, 0.7508, 0.9833, 0.7505, 0.982, 0.7505, 0.982, 0.7505, 0.9833, 0.7505, 0.9869, 0.7484, 0.9869, 0.7505, 0.9874, 0.7505, 0.9874, 0.7484, 0.9833, 0.7508, 0.986, 0.7508, 0.986, 0.7505, 0.9833, 0.7505, 0.9724, 0.7535, 0.9748, 0.7535, 0.9748, 0.7532, 0.9724, 0.7532, 0.9673, 0.7535, 0.97, 0.7535, 0.97, 0.7532, 0.9673, 0.7532, 0.982, 0.7508, 0.9833, 0.7508, 0.9833, 0.7505, 0.982, 0.7505, 0.97, 0.7535, 0.9724, 0.7535, 0.9724, 0.7532, 0.97, 0.7532, 0.9784, 0.7508, 0.982, 0.7508, 0.982, 0.7505, 0.9784, 0.7505, 0.9869, 0.7442, 0.9869, 0.7463, 0.9874, 0.7463, 0.9874, 0.7442, 0.9869, 0.742, 0.9869, 0.7442, 0.9874, 0.7442, 0.9874, 0.742, 0.9869, 0.7463, 0.9869, 0.7484, 0.9874, 0.7484, 0.9874, 0.7463, 0.9874, 0.7484, 0.9869, 0.7484, 0.9869, 0.7463, 0.9874, 0.7463, 0.9874, 0.7442, 0.9869, 0.7442, 0.9869, 0.742, 0.9874, 0.742, 0.9874, 0.7463, 0.9869, 0.7463, 0.9869, 0.7442, 0.9874, 0.7442, 0.9813, 0.7505, 0.9813, 0.7508, 0.9784, 0.7508, 0.9784, 0.7505, 0.972, 0.7532, 0.972, 0.7535, 0.9692, 0.7535, 0.9692, 0.7532, 0.9841, 0.7505, 0.9841, 0.7508, 0.9813, 0.7508, 0.9813, 0.7505, 0.9692, 0.7532, 0.9692, 0.7535, 0.9673, 0.7535, 0.9673, 0.7532, 0.9748, 0.7532, 0.9748, 0.7535, 0.972, 0.7535, 0.972, 0.7532, 0.986, 0.7505, 0.986, 0.7508, 0.9841, 0.7508, 0.9841, 0.7505, 0.9874, 0.7505, 0.9869, 0.7505, 0.9869, 0.7484, 0.9874, 0.7484, 0.9869, 0.7442, 0.9869, 0.742, 0.9869, 0.742, 0.9869, 0.7442, 0.9874, 0.7484, 0.9874, 0.7505, 0.9874, 0.7505, 0.9874, 0.7484, 0.9869, 0.7505, 0.9869, 0.7484, 0.9869, 0.7484, 0.9869, 0.7505, 0.972, 0.7532, 0.9748, 0.7532, 0.9748, 0.7532, 0.972, 0.7532, 0.9869, 0.742, 0.9869, 0.7442, 0.9869, 0.7442, 0.9869, 0.742, 0.9724, 0.7535, 0.9748, 0.7535, 0.9748, 0.7535, 0.9724, 0.7535, 0.9869, 0.7442, 0.9869, 0.7463, 0.9869, 0.7463, 0.9869, 0.7442, 0.982, 0.7505, 0.9784, 0.7505, 0.9784, 0.7505, 0.982, 0.7505, 0.9833, 0.7508, 0.986, 0.7508, 0.986, 0.7508, 0.9833, 0.7508, 0.9748, 0.7532, 0.9724, 0.7532, 0.9724, 0.7532, 0.9748, 0.7532, 0.9869, 0.7463, 0.9869, 0.7442, 0.9869, 0.7442, 0.9869, 0.7463, 0.9874, 0.742, 0.9874, 0.7442, 0.9874, 0.7442, 0.9874, 0.742, 0.9869, 0.7484, 0.9869, 0.7505, 0.9869, 0.7505, 0.9869, 0.7484, 0.9833, 0.7505, 0.982, 0.7505, 0.982, 0.7505, 0.9833, 0.7505, 0.9813, 0.7508, 0.9784, 0.7508, 0.9784, 0.7508, 0.9813, 0.7508, 0.9673, 0.7532, 0.9692, 0.7532, 0.9692, 0.7532, 0.9673, 0.7532, 0.9813, 0.7505, 0.9841, 0.7505, 0.9841, 0.7505, 0.9813, 0.7505, 0.9784, 0.7508, 0.982, 0.7508, 0.982, 0.7508, 0.9784, 0.7508, 0.97, 0.7535, 0.9724, 0.7535, 0.9724, 0.7535, 0.97, 0.7535, 0.9874, 0.7484, 0.9874, 0.7463, 0.9874, 0.7463, 0.9874, 0.7484])
me_cube_001.materials.append(mat_bigpalette)
me_cube_001.use_remesh_preserve_volume = False
me_cube_001.use_remesh_preserve_attributes = False
me_cube_001.use_mirror_vertex_groups = False
me_cube_001.update()

# ---- objects
ob_cube = bpy.data.objects.new('Cube', me_cube)
ob_light = bpy.data.objects.new('Light', light_light)
ob_camera = bpy.data.objects.new('Camera', cam_camera)
ob_cube_002 = bpy.data.objects.new('Cube.002', me_cube_003)
ob_cube_001 = bpy.data.objects.new('Cube.001', me_cube_001)

# ---- transforms, parenting, visibility, modifiers, constraints
ob_cube.location = (0.0, 0.0, 0.0)
ob_cube.scale = (0.2424, 0.2424, 0.4675)
ob_cube.lock_rotations_4d = False
ob_cube.empty_display_type = 'ARROWS'
ob_cube.lineart.crease_threshold = 0.0
ob_light.location = (4.076, 1.005, 5.904)
ob_light.rotation_euler = (0.6503, 0.05522, 1.866)
ob_light.lock_rotations_4d = False
ob_light.empty_display_type = 'ARROWS'
ob_light.color = (0.0, 0.0, 0.0, 0.0)
ob_light.lineart.crease_threshold = 0.0
ob_camera.location = (7.359, -6.926, 4.958)
ob_camera.rotation_euler = (1.109, 0.0, 0.8149)
ob_camera.lock_rotations_4d = False
ob_camera.empty_display_type = 'ARROWS'
ob_camera.color = (0.0, 0.0, 0.0, 0.0)
ob_camera.display_type = 'WIRE'
ob_camera.lineart.crease_threshold = 0.0
ob_cube_002.location = (0.0, 0.0, 0.0)
ob_cube_002.scale = (0.2424, 0.2424, 0.4675)
ob_cube_002.lock_rotations_4d = False
ob_cube_002.empty_display_type = 'ARROWS'
ob_cube_002.lineart.crease_threshold = 0.0
ob_cube_001.location = (0.0, 0.0, -0.2614)
ob_cube_001.scale = (0.2627, 0.2627, 0.5409)
ob_cube_001.lock_rotations_4d = False
ob_cube_001.empty_display_type = 'ARROWS'
ob_cube_001.lineart.crease_threshold = 0.0

# ---- collection membership
col_collection.objects.link(ob_cube)
col_collection.objects.link(ob_light)
col_collection.objects.link(ob_camera)
col_collection.objects.link(ob_cube_002)
col_collection.objects.link(ob_cube_001)

# ---- scene / render settings (as saved in the file)
scene.camera = ob_camera
scene.frame_start = 1; scene.frame_end = 250; scene.frame_set(1)
scene.render.engine = 'BLENDER_EEVEE_NEXT'
scene.cycles.use_denoising = False
scene.cycles.samples = 128
scene.cycles.sampling_pattern = 'TABULATED_SOBOL'
scene.cycles.use_adaptive_sampling = False
scene.cycles.use_light_tree = False
scene.view_settings.view_transform = 'Filmic'
bpy.context.view_layer.update()
